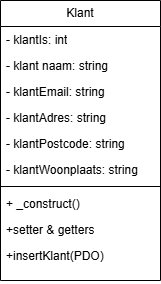

The diagram above was exported from draw.io. Its source (the exported page's mxGraphModel, read from the mxfile embedded in the PNG):
<mxGraphModel dx="1428" dy="795" grid="1" gridSize="10" guides="1" tooltips="1" connect="1" arrows="1" fold="1" page="1" pageScale="1" pageWidth="827" pageHeight="1169" math="0" shadow="0">
  <root>
    <mxCell id="WIyWlLk6GJQsqaUBKTNV-0" />
    <mxCell id="WIyWlLk6GJQsqaUBKTNV-1" parent="WIyWlLk6GJQsqaUBKTNV-0" />
    <mxCell id="JtZYziUgsolVqoXUvRQZ-9" value="Klant" style="swimlane;fontStyle=0;childLayout=stackLayout;horizontal=1;startSize=26;fillColor=none;horizontalStack=0;resizeParent=1;resizeParentMax=0;resizeLast=0;collapsible=1;marginBottom=0;whiteSpace=wrap;html=1;" vertex="1" parent="WIyWlLk6GJQsqaUBKTNV-1">
      <mxGeometry x="220" y="100" width="160" height="280" as="geometry" />
    </mxCell>
    <mxCell id="JtZYziUgsolVqoXUvRQZ-10" value="- klantIs: int" style="text;strokeColor=none;fillColor=none;align=left;verticalAlign=top;spacingLeft=4;spacingRight=4;overflow=hidden;rotatable=0;points=[[0,0.5],[1,0.5]];portConstraint=eastwest;whiteSpace=wrap;html=1;" vertex="1" parent="JtZYziUgsolVqoXUvRQZ-9">
      <mxGeometry y="26" width="160" height="26" as="geometry" />
    </mxCell>
    <mxCell id="JtZYziUgsolVqoXUvRQZ-11" value="- klant naam: string" style="text;strokeColor=none;fillColor=none;align=left;verticalAlign=top;spacingLeft=4;spacingRight=4;overflow=hidden;rotatable=0;points=[[0,0.5],[1,0.5]];portConstraint=eastwest;whiteSpace=wrap;html=1;" vertex="1" parent="JtZYziUgsolVqoXUvRQZ-9">
      <mxGeometry y="52" width="160" height="26" as="geometry" />
    </mxCell>
    <mxCell id="JtZYziUgsolVqoXUvRQZ-13" value="- klantEmail: string" style="text;strokeColor=none;fillColor=none;align=left;verticalAlign=top;spacingLeft=4;spacingRight=4;overflow=hidden;rotatable=0;points=[[0,0.5],[1,0.5]];portConstraint=eastwest;whiteSpace=wrap;html=1;" vertex="1" parent="JtZYziUgsolVqoXUvRQZ-9">
      <mxGeometry y="78" width="160" height="26" as="geometry" />
    </mxCell>
    <mxCell id="JtZYziUgsolVqoXUvRQZ-14" value="- klantAdres: string" style="text;strokeColor=none;fillColor=none;align=left;verticalAlign=top;spacingLeft=4;spacingRight=4;overflow=hidden;rotatable=0;points=[[0,0.5],[1,0.5]];portConstraint=eastwest;whiteSpace=wrap;html=1;" vertex="1" parent="JtZYziUgsolVqoXUvRQZ-9">
      <mxGeometry y="104" width="160" height="26" as="geometry" />
    </mxCell>
    <mxCell id="JtZYziUgsolVqoXUvRQZ-15" value="- klantPostcode: string" style="text;strokeColor=none;fillColor=none;align=left;verticalAlign=top;spacingLeft=4;spacingRight=4;overflow=hidden;rotatable=0;points=[[0,0.5],[1,0.5]];portConstraint=eastwest;whiteSpace=wrap;html=1;" vertex="1" parent="JtZYziUgsolVqoXUvRQZ-9">
      <mxGeometry y="130" width="160" height="26" as="geometry" />
    </mxCell>
    <mxCell id="JtZYziUgsolVqoXUvRQZ-16" value="- klantWoonplaats: string" style="text;strokeColor=none;fillColor=none;align=left;verticalAlign=top;spacingLeft=4;spacingRight=4;overflow=hidden;rotatable=0;points=[[0,0.5],[1,0.5]];portConstraint=eastwest;whiteSpace=wrap;html=1;" vertex="1" parent="JtZYziUgsolVqoXUvRQZ-9">
      <mxGeometry y="156" width="160" height="26" as="geometry" />
    </mxCell>
    <mxCell id="JtZYziUgsolVqoXUvRQZ-17" value="" style="line;strokeWidth=1;fillColor=none;align=left;verticalAlign=middle;spacingTop=-1;spacingLeft=3;spacingRight=3;rotatable=0;labelPosition=right;points=[];portConstraint=eastwest;strokeColor=inherit;" vertex="1" parent="JtZYziUgsolVqoXUvRQZ-9">
      <mxGeometry y="182" width="160" height="8" as="geometry" />
    </mxCell>
    <mxCell id="JtZYziUgsolVqoXUvRQZ-18" value="+ _construct()" style="text;strokeColor=none;fillColor=none;align=left;verticalAlign=top;spacingLeft=4;spacingRight=4;overflow=hidden;rotatable=0;points=[[0,0.5],[1,0.5]];portConstraint=eastwest;whiteSpace=wrap;html=1;" vertex="1" parent="JtZYziUgsolVqoXUvRQZ-9">
      <mxGeometry y="190" width="160" height="26" as="geometry" />
    </mxCell>
    <mxCell id="JtZYziUgsolVqoXUvRQZ-19" value="+setter &amp;amp; getters" style="text;strokeColor=none;fillColor=none;align=left;verticalAlign=top;spacingLeft=4;spacingRight=4;overflow=hidden;rotatable=0;points=[[0,0.5],[1,0.5]];portConstraint=eastwest;whiteSpace=wrap;html=1;" vertex="1" parent="JtZYziUgsolVqoXUvRQZ-9">
      <mxGeometry y="216" width="160" height="26" as="geometry" />
    </mxCell>
    <mxCell id="JtZYziUgsolVqoXUvRQZ-12" value="+insertKlant(PDO)" style="text;strokeColor=none;fillColor=none;align=left;verticalAlign=top;spacingLeft=4;spacingRight=4;overflow=hidden;rotatable=0;points=[[0,0.5],[1,0.5]];portConstraint=eastwest;whiteSpace=wrap;html=1;" vertex="1" parent="JtZYziUgsolVqoXUvRQZ-9">
      <mxGeometry y="242" width="160" height="38" as="geometry" />
    </mxCell>
  </root>
</mxGraphModel>